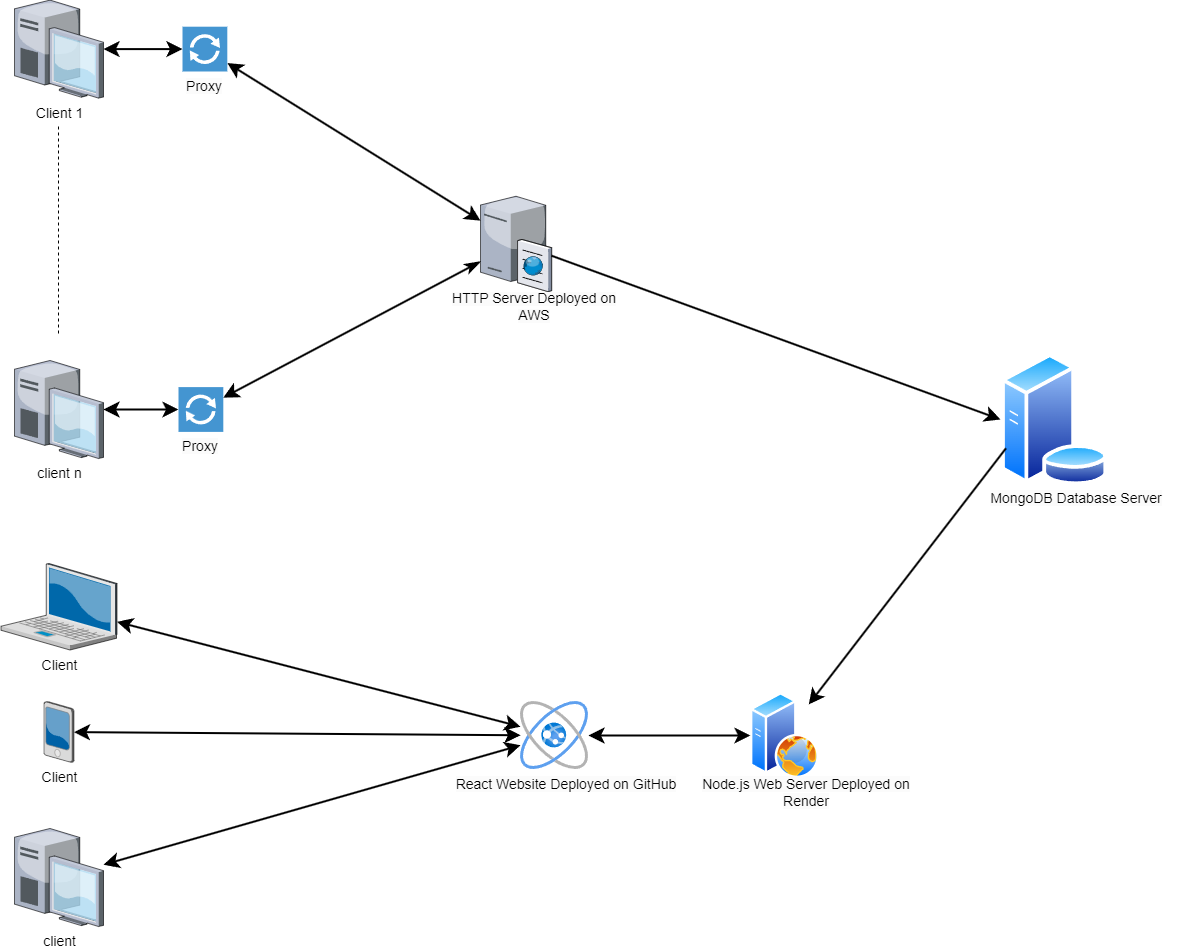

The diagram above was exported from draw.io. Its source (the exported page's mxGraphModel, read from the mxfile embedded in the PNG):
<mxGraphModel dx="2100" dy="1162" grid="1" gridSize="10" guides="1" tooltips="1" connect="1" arrows="1" fold="1" page="1" pageScale="1.5" pageWidth="1169" pageHeight="826" background="none" math="0" shadow="0">
  <root>
    <mxCell id="0" style=";html=1;" />
    <mxCell id="1" style=";html=1;" parent="0" />
    <mxCell id="6a7d8f32e03d9370-36" style="edgeStyle=none;rounded=0;html=1;startSize=10;endSize=10;jettySize=auto;orthogonalLoop=1;fontSize=14;endArrow=classic;endFill=1;strokeWidth=2;align=center;startArrow=classic;startFill=1;" parent="1" source="6a7d8f32e03d9370-1" target="O8T-6oCFXDdEWKkJBk39-4" edge="1">
      <mxGeometry relative="1" as="geometry">
        <mxPoint x="985.6999999999998" y="948.1868905742144" as="targetPoint" />
      </mxGeometry>
    </mxCell>
    <mxCell id="6a7d8f32e03d9370-1" value="Client" style="verticalLabelPosition=bottom;aspect=fixed;html=1;verticalAlign=top;strokeColor=none;shape=mxgraph.citrix.laptop_2;fillColor=#66B2FF;gradientColor=#0066CC;fontSize=14;align=center;" parent="1" vertex="1">
      <mxGeometry x="490.4999999999999" y="790" width="116" height="86.5" as="geometry" />
    </mxCell>
    <mxCell id="6a7d8f32e03d9370-34" style="edgeStyle=none;rounded=0;html=1;startSize=10;endSize=10;jettySize=auto;orthogonalLoop=1;fontSize=14;endArrow=classic;endFill=1;strokeWidth=2;startArrow=classic;startFill=1;align=center;" parent="1" source="6a7d8f32e03d9370-3" edge="1">
      <mxGeometry relative="1" as="geometry">
        <mxPoint x="668" y="636" as="targetPoint" />
      </mxGeometry>
    </mxCell>
    <mxCell id="6a7d8f32e03d9370-3" value="client n" style="verticalLabelPosition=bottom;aspect=fixed;html=1;verticalAlign=top;strokeColor=none;shape=mxgraph.citrix.desktop;fillColor=#66B2FF;gradientColor=#0066CC;fontSize=14;align=center;" parent="1" vertex="1">
      <mxGeometry x="503.99999999999994" y="587" width="89" height="98" as="geometry" />
    </mxCell>
    <mxCell id="6a7d8f32e03d9370-32" style="edgeStyle=none;rounded=0;html=1;startSize=10;endSize=10;jettySize=auto;orthogonalLoop=1;fontSize=14;endArrow=classic;endFill=1;strokeWidth=2;startArrow=classic;startFill=1;align=center;" parent="1" source="6a7d8f32e03d9370-5" edge="1">
      <mxGeometry relative="1" as="geometry">
        <mxPoint x="672" y="275.6" as="targetPoint" />
      </mxGeometry>
    </mxCell>
    <mxCell id="6a7d8f32e03d9370-5" value="Client 1" style="verticalLabelPosition=bottom;aspect=fixed;html=1;verticalAlign=top;strokeColor=none;shape=mxgraph.citrix.desktop;fillColor=#66B2FF;gradientColor=#0066CC;fontSize=14;align=center;" parent="1" vertex="1">
      <mxGeometry x="504.00000000000006" y="226.60000000000005" width="89" height="98" as="geometry" />
    </mxCell>
    <mxCell id="6a7d8f32e03d9370-37" style="edgeStyle=none;rounded=0;html=1;startSize=10;endSize=10;jettySize=auto;orthogonalLoop=1;fontSize=14;endArrow=classic;endFill=1;strokeWidth=2;align=center;startArrow=classic;startFill=1;" parent="1" source="6a7d8f32e03d9370-6" target="O8T-6oCFXDdEWKkJBk39-4" edge="1">
      <mxGeometry relative="1" as="geometry">
        <mxPoint x="985.6999999999998" y="958.5" as="targetPoint" />
      </mxGeometry>
    </mxCell>
    <mxCell id="6a7d8f32e03d9370-6" value="Client" style="verticalLabelPosition=bottom;aspect=fixed;html=1;verticalAlign=top;strokeColor=none;shape=mxgraph.citrix.pda;fillColor=#66B2FF;gradientColor=#0066CC;fontSize=14;align=center;" parent="1" vertex="1">
      <mxGeometry x="533.5" y="928" width="30" height="61" as="geometry" />
    </mxCell>
    <mxCell id="6a7d8f32e03d9370-15" value="" style="verticalLabelPosition=top;aspect=fixed;html=1;verticalAlign=bottom;strokeColor=none;shape=mxgraph.citrix.cache_server;fillColor=#66B2FF;gradientColor=#0066CC;fontSize=14;labelPosition=center;align=center;" parent="1" vertex="1">
      <mxGeometry x="970" y="420.5" width="71" height="97.5" as="geometry" />
    </mxCell>
    <mxCell id="6a7d8f32e03d9370-44" style="edgeStyle=none;rounded=0;html=1;startSize=10;endSize=10;jettySize=auto;orthogonalLoop=1;fontSize=14;endArrow=classic;endFill=1;strokeWidth=2;startArrow=classic;startFill=1;align=center;" parent="1" source="iMxQ3XrpaTDAHy0bpkPg-1" target="6a7d8f32e03d9370-15" edge="1">
      <mxGeometry relative="1" as="geometry">
        <mxPoint x="820.053072625698" y="249" as="sourcePoint" />
        <mxPoint x="983.5537691490972" y="587" as="targetPoint" />
      </mxGeometry>
    </mxCell>
    <mxCell id="6a7d8f32e03d9370-46" style="edgeStyle=none;rounded=0;html=1;startSize=10;endSize=10;jettySize=auto;orthogonalLoop=1;fontSize=14;endArrow=classicThin;endFill=1;strokeWidth=2;startArrow=classic;startFill=1;align=center;" parent="1" source="iMxQ3XrpaTDAHy0bpkPg-2" target="6a7d8f32e03d9370-15" edge="1">
      <mxGeometry relative="1" as="geometry">
        <mxPoint x="834" y="544.2408088235297" as="sourcePoint" />
        <mxPoint x="973" y="607.9769429216376" as="targetPoint" />
      </mxGeometry>
    </mxCell>
    <mxCell id="iMxQ3XrpaTDAHy0bpkPg-1" value="" style="pointerEvents=1;shadow=0;dashed=0;html=1;strokeColor=none;fillColor=#4495D1;labelPosition=center;verticalLabelPosition=bottom;verticalAlign=top;align=center;outlineConnect=0;shape=mxgraph.veeam.2d.proxy;" parent="1" vertex="1">
      <mxGeometry x="672" y="253.20000000000002" width="44.8" height="44.8" as="geometry" />
    </mxCell>
    <mxCell id="iMxQ3XrpaTDAHy0bpkPg-2" value="" style="pointerEvents=1;shadow=0;dashed=0;html=1;strokeColor=none;fillColor=#4495D1;labelPosition=center;verticalLabelPosition=bottom;verticalAlign=top;align=center;outlineConnect=0;shape=mxgraph.veeam.2d.proxy;" parent="1" vertex="1">
      <mxGeometry x="668" y="613.6" width="44.8" height="44.8" as="geometry" />
    </mxCell>
    <mxCell id="iMxQ3XrpaTDAHy0bpkPg-8" value="&lt;span style=&quot;color: rgb(0, 0, 0); font-family: Helvetica; font-size: 14px; font-style: normal; font-variant-ligatures: normal; font-variant-caps: normal; font-weight: 400; letter-spacing: normal; orphans: 2; text-indent: 0px; text-transform: none; widows: 2; word-spacing: 0px; -webkit-text-stroke-width: 0px; background-color: rgb(251, 251, 251); text-decoration-thickness: initial; text-decoration-style: initial; text-decoration-color: initial; float: none; display: inline !important;&quot;&gt;Proxy&lt;/span&gt;" style="text;whiteSpace=wrap;html=1;align=center;" parent="1" vertex="1">
      <mxGeometry x="655.4" y="658.4" width="70" height="40" as="geometry" />
    </mxCell>
    <mxCell id="iMxQ3XrpaTDAHy0bpkPg-10" value="&lt;span style=&quot;color: rgb(0, 0, 0); font-family: Helvetica; font-size: 14px; font-style: normal; font-variant-ligatures: normal; font-variant-caps: normal; font-weight: 400; letter-spacing: normal; orphans: 2; text-indent: 0px; text-transform: none; widows: 2; word-spacing: 0px; -webkit-text-stroke-width: 0px; background-color: rgb(251, 251, 251); text-decoration-thickness: initial; text-decoration-style: initial; text-decoration-color: initial; float: none; display: inline !important;&quot;&gt;Proxy&lt;/span&gt;" style="text;whiteSpace=wrap;html=1;align=center;" parent="1" vertex="1">
      <mxGeometry x="659.4" y="298" width="70" height="40" as="geometry" />
    </mxCell>
    <mxCell id="O8T-6oCFXDdEWKkJBk39-1" value="&lt;span style=&quot;color: rgb(0, 0, 0); font-family: Helvetica; font-style: normal; font-variant-ligatures: normal; font-variant-caps: normal; font-weight: 400; letter-spacing: normal; orphans: 2; text-indent: 0px; text-transform: none; widows: 2; word-spacing: 0px; -webkit-text-stroke-width: 0px; background-color: rgb(251, 251, 251); text-decoration-thickness: initial; text-decoration-style: initial; text-decoration-color: initial; float: none; display: inline !important;&quot;&gt;&lt;font style=&quot;font-size: 14px;&quot;&gt;HTTP Server Deployed on AWS&lt;/font&gt;&lt;/span&gt;" style="text;whiteSpace=wrap;html=1;align=center;" parent="1" vertex="1">
      <mxGeometry x="933.5" y="509.5" width="180" height="40" as="geometry" />
    </mxCell>
    <mxCell id="O8T-6oCFXDdEWKkJBk39-2" value="client" style="verticalLabelPosition=bottom;aspect=fixed;html=1;verticalAlign=top;strokeColor=none;shape=mxgraph.citrix.desktop;fillColor=#66B2FF;gradientColor=#0066CC;fontSize=14;align=center;" parent="1" vertex="1">
      <mxGeometry x="504.00000000000006" y="1055" width="89" height="98" as="geometry" />
    </mxCell>
    <mxCell id="O8T-6oCFXDdEWKkJBk39-3" style="edgeStyle=none;rounded=0;html=1;startSize=10;endSize=10;jettySize=auto;orthogonalLoop=1;fontSize=14;endArrow=classic;endFill=1;strokeWidth=2;align=center;startArrow=classic;startFill=1;" parent="1" source="O8T-6oCFXDdEWKkJBk39-2" target="O8T-6oCFXDdEWKkJBk39-4" edge="1">
      <mxGeometry relative="1" as="geometry">
        <mxPoint x="730" y="1040" as="sourcePoint" />
        <mxPoint x="985.6999999999998" y="971.629446621549" as="targetPoint" />
      </mxGeometry>
    </mxCell>
    <mxCell id="O8T-6oCFXDdEWKkJBk39-4" value="" style="image;aspect=fixed;html=1;points=[];align=center;fontSize=12;image=img/lib/azure2/general/Website_Power.svg;" parent="1" vertex="1">
      <mxGeometry x="1010" y="928" width="68" height="68" as="geometry" />
    </mxCell>
    <mxCell id="O8T-6oCFXDdEWKkJBk39-5" value="&lt;span style=&quot;color: rgb(0, 0, 0); font-family: Helvetica; font-size: 14px; font-style: normal; font-variant-ligatures: normal; font-variant-caps: normal; font-weight: 400; letter-spacing: normal; orphans: 2; text-indent: 0px; text-transform: none; widows: 2; word-spacing: 0px; -webkit-text-stroke-width: 0px; background-color: rgb(251, 251, 251); text-decoration-thickness: initial; text-decoration-style: initial; text-decoration-color: initial; float: none; display: inline !important;&quot;&gt;React Website Deployed on GitHub&lt;/span&gt;" style="text;whiteSpace=wrap;html=1;align=center;" parent="1" vertex="1">
      <mxGeometry x="930" y="996" width="252" height="40" as="geometry" />
    </mxCell>
    <mxCell id="O8T-6oCFXDdEWKkJBk39-6" value="" style="image;aspect=fixed;perimeter=ellipsePerimeter;html=1;align=center;shadow=0;dashed=0;spacingTop=3;image=img/lib/active_directory/web_server.svg;" parent="1" vertex="1">
      <mxGeometry x="1240" y="919" width="68.8" height="86" as="geometry" />
    </mxCell>
    <mxCell id="O8T-6oCFXDdEWKkJBk39-8" value="&lt;span style=&quot;color: rgb(0, 0, 0); font-family: Helvetica; font-size: 14px; font-style: normal; font-variant-ligatures: normal; font-variant-caps: normal; font-weight: 400; letter-spacing: normal; orphans: 2; text-indent: 0px; text-transform: none; widows: 2; word-spacing: 0px; -webkit-text-stroke-width: 0px; background-color: rgb(251, 251, 251); text-decoration-thickness: initial; text-decoration-style: initial; text-decoration-color: initial; float: none; display: inline !important;&quot;&gt;Node.js Web Server Deployed on Render&lt;/span&gt;" style="text;whiteSpace=wrap;html=1;align=center;" parent="1" vertex="1">
      <mxGeometry x="1170" y="996" width="252" height="40" as="geometry" />
    </mxCell>
    <mxCell id="O8T-6oCFXDdEWKkJBk39-9" style="edgeStyle=none;rounded=0;html=1;startSize=10;endSize=10;jettySize=auto;orthogonalLoop=1;fontSize=14;endArrow=classic;endFill=1;strokeWidth=2;align=center;startArrow=classic;startFill=1;" parent="1" source="O8T-6oCFXDdEWKkJBk39-4" target="O8T-6oCFXDdEWKkJBk39-6" edge="1">
      <mxGeometry relative="1" as="geometry">
        <mxPoint x="930" y="892" as="sourcePoint" />
        <mxPoint x="1320" y="996" as="targetPoint" />
      </mxGeometry>
    </mxCell>
    <mxCell id="O8T-6oCFXDdEWKkJBk39-10" value="" style="image;aspect=fixed;perimeter=ellipsePerimeter;html=1;align=center;shadow=0;dashed=0;spacingTop=3;image=img/lib/active_directory/database_server.svg;" parent="1" vertex="1">
      <mxGeometry x="1490" y="580" width="108.24" height="132" as="geometry" />
    </mxCell>
    <mxCell id="O8T-6oCFXDdEWKkJBk39-11" value="&lt;span style=&quot;color: rgb(0, 0, 0); font-family: Helvetica; font-size: 14px; font-style: normal; font-variant-ligatures: normal; font-variant-caps: normal; font-weight: 400; letter-spacing: normal; orphans: 2; text-indent: 0px; text-transform: none; widows: 2; word-spacing: 0px; -webkit-text-stroke-width: 0px; background-color: rgb(251, 251, 251); text-decoration-thickness: initial; text-decoration-style: initial; text-decoration-color: initial; float: none; display: inline !important;&quot;&gt;MongoDB Database Server&lt;/span&gt;" style="text;whiteSpace=wrap;html=1;align=center;" parent="1" vertex="1">
      <mxGeometry x="1440" y="710" width="252" height="40" as="geometry" />
    </mxCell>
    <mxCell id="O8T-6oCFXDdEWKkJBk39-12" style="edgeStyle=none;rounded=0;html=1;startSize=10;endSize=10;jettySize=auto;orthogonalLoop=1;fontSize=14;endArrow=classic;endFill=1;strokeWidth=2;startArrow=none;startFill=0;align=center;entryX=0;entryY=0.5;entryDx=0;entryDy=0;" parent="1" source="6a7d8f32e03d9370-15" target="O8T-6oCFXDdEWKkJBk39-10" edge="1">
      <mxGeometry relative="1" as="geometry">
        <mxPoint x="723" y="634" as="sourcePoint" />
        <mxPoint x="980" y="498" as="targetPoint" />
      </mxGeometry>
    </mxCell>
    <mxCell id="O8T-6oCFXDdEWKkJBk39-13" style="edgeStyle=none;rounded=0;html=1;startSize=10;endSize=10;jettySize=auto;orthogonalLoop=1;fontSize=14;endArrow=none;endFill=0;strokeWidth=2;startArrow=classic;startFill=1;align=center;entryX=0;entryY=0.75;entryDx=0;entryDy=0;" parent="1" source="O8T-6oCFXDdEWKkJBk39-6" target="O8T-6oCFXDdEWKkJBk39-10" edge="1">
      <mxGeometry relative="1" as="geometry">
        <mxPoint x="1240" y="940" as="sourcePoint" />
        <mxPoint x="1692" y="1115" as="targetPoint" />
      </mxGeometry>
    </mxCell>
    <mxCell id="UGiH_vNChaK2vVtDsIE1-2" value="" style="endArrow=none;dashed=1;html=1;rounded=0;" edge="1" parent="1">
      <mxGeometry width="50" height="50" relative="1" as="geometry">
        <mxPoint x="548" y="560" as="sourcePoint" />
        <mxPoint x="548" y="350" as="targetPoint" />
      </mxGeometry>
    </mxCell>
  </root>
</mxGraphModel>